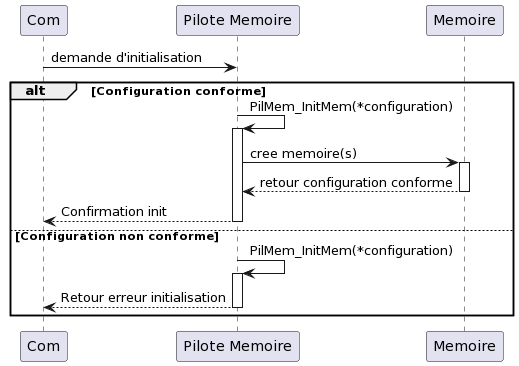

The diagram above was rendered by PlantUML. Its source (embedded in the PNG):
@startuml
' Définition des participants
participant "Com" as com
participant "Pilote Memoire" as MemoryDriver
participant "Memoire" as mem

' Début du diagramme de séquence global
com -> MemoryDriver : demande d'initialisation
' Activation du pilote de mémoire pour montrer qu'il traite la demande

alt Configuration conforme
    MemoryDriver -> MemoryDriver : PilMem_InitMem(*configuration)
    activate MemoryDriver
    MemoryDriver -> mem : cree memoire(s)
    activate mem
    mem --> MemoryDriver : retour configuration conforme
    deactivate mem
    MemoryDriver --> com : Confirmation init
    deactivate MemoryDriver
else Configuration non conforme
    MemoryDriver -> MemoryDriver : PilMem_InitMem(*configuration)
    activate MemoryDriver
    MemoryDriver --> com : Retour erreur initialisation
    deactivate MemoryDriver
end

' Fin du diagramme de séquence global
@enduml